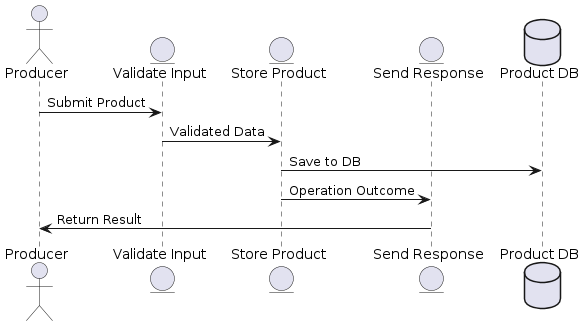

The diagram above was rendered by PlantUML. Its source (embedded in the PNG):
@startuml
actor actor_Producer_acf3059e70 as "Producer"
entity process_ValidateInput_88f2d9c06f as "Validate Input"
entity process_StoreProduct_579e9aae81 as "Store Product"
entity process_SendResponse_f2eb7a3ff7 as "Send Response"
database datastore_ProductDB_d2006ce1bb as "Product DB"

actor_Producer_acf3059e70 -> process_ValidateInput_88f2d9c06f: Submit Product
process_ValidateInput_88f2d9c06f -> process_StoreProduct_579e9aae81: Validated Data
process_StoreProduct_579e9aae81 -> datastore_ProductDB_d2006ce1bb: Save to DB
process_StoreProduct_579e9aae81 -> process_SendResponse_f2eb7a3ff7: Operation Outcome
process_SendResponse_f2eb7a3ff7 -> actor_Producer_acf3059e70: Return Result
@enduml